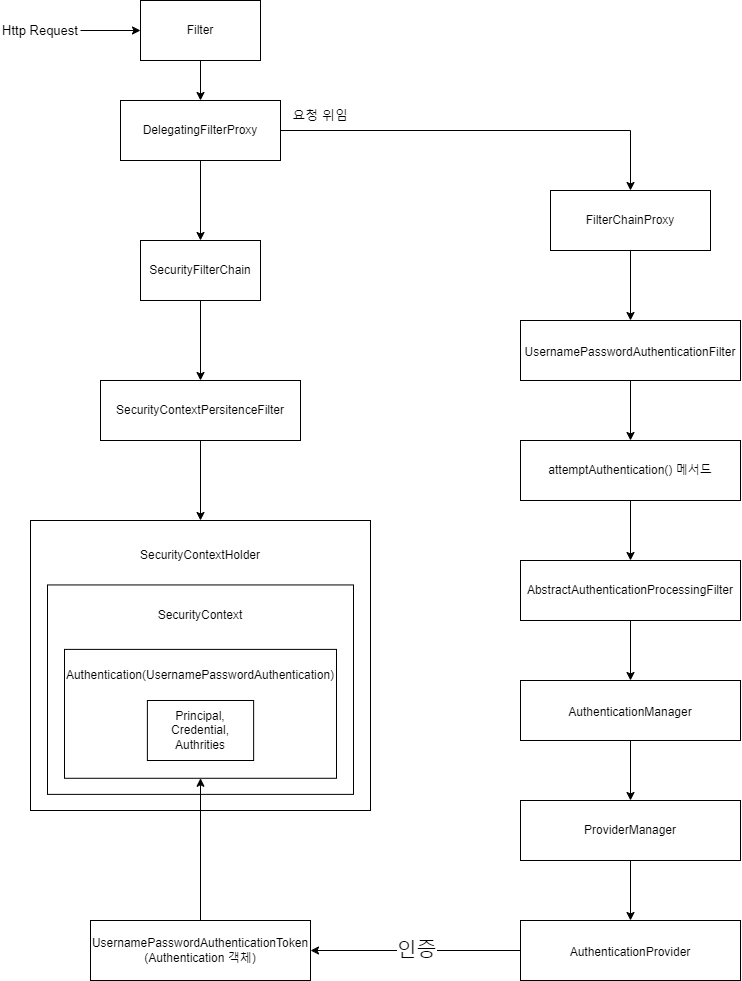

The diagram above was exported from draw.io. Its source (the exported page's mxGraphModel, read from the mxfile embedded in the PNG):
<mxGraphModel dx="446" dy="708" grid="1" gridSize="10" guides="1" tooltips="1" connect="1" arrows="1" fold="1" page="1" pageScale="1" pageWidth="900" pageHeight="1600" math="0" shadow="0">
  <root>
    <mxCell id="0" />
    <mxCell id="1" parent="0" />
    <mxCell id="e1QzqeoaWX7DJkaBibCD-5" value="" style="edgeStyle=orthogonalEdgeStyle;rounded=0;orthogonalLoop=1;jettySize=auto;html=1;" edge="1" parent="1" source="e1QzqeoaWX7DJkaBibCD-1" target="e1QzqeoaWX7DJkaBibCD-4">
      <mxGeometry relative="1" as="geometry" />
    </mxCell>
    <mxCell id="e1QzqeoaWX7DJkaBibCD-1" value="&lt;span style=&quot;font-size: 13px;&quot;&gt;Http Request&lt;/span&gt;" style="text;html=1;strokeColor=none;fillColor=none;align=center;verticalAlign=middle;whiteSpace=wrap;rounded=0;fontSize=13;" vertex="1" parent="1">
      <mxGeometry x="40" y="40" width="80" height="40" as="geometry" />
    </mxCell>
    <mxCell id="e1QzqeoaWX7DJkaBibCD-7" value="" style="edgeStyle=orthogonalEdgeStyle;rounded=0;orthogonalLoop=1;jettySize=auto;html=1;" edge="1" parent="1" source="e1QzqeoaWX7DJkaBibCD-4" target="e1QzqeoaWX7DJkaBibCD-6">
      <mxGeometry relative="1" as="geometry" />
    </mxCell>
    <mxCell id="e1QzqeoaWX7DJkaBibCD-4" value="Filter" style="whiteSpace=wrap;html=1;" vertex="1" parent="1">
      <mxGeometry x="180" y="30" width="120" height="60" as="geometry" />
    </mxCell>
    <mxCell id="e1QzqeoaWX7DJkaBibCD-9" value="" style="edgeStyle=orthogonalEdgeStyle;rounded=0;orthogonalLoop=1;jettySize=auto;html=1;" edge="1" parent="1" source="e1QzqeoaWX7DJkaBibCD-6" target="e1QzqeoaWX7DJkaBibCD-8">
      <mxGeometry relative="1" as="geometry" />
    </mxCell>
    <mxCell id="e1QzqeoaWX7DJkaBibCD-50" value="" style="edgeStyle=orthogonalEdgeStyle;rounded=0;orthogonalLoop=1;jettySize=auto;html=1;" edge="1" parent="1" source="e1QzqeoaWX7DJkaBibCD-6" target="e1QzqeoaWX7DJkaBibCD-49">
      <mxGeometry relative="1" as="geometry" />
    </mxCell>
    <mxCell id="e1QzqeoaWX7DJkaBibCD-6" value="DelegatingFilterProxy" style="whiteSpace=wrap;html=1;" vertex="1" parent="1">
      <mxGeometry x="160" y="130" width="160" height="60" as="geometry" />
    </mxCell>
    <mxCell id="e1QzqeoaWX7DJkaBibCD-11" value="" style="edgeStyle=orthogonalEdgeStyle;rounded=0;orthogonalLoop=1;jettySize=auto;html=1;" edge="1" parent="1" source="e1QzqeoaWX7DJkaBibCD-8" target="e1QzqeoaWX7DJkaBibCD-10">
      <mxGeometry relative="1" as="geometry" />
    </mxCell>
    <mxCell id="e1QzqeoaWX7DJkaBibCD-8" value="SecurityFilterChain" style="whiteSpace=wrap;html=1;" vertex="1" parent="1">
      <mxGeometry x="180" y="270" width="120" height="60" as="geometry" />
    </mxCell>
    <mxCell id="e1QzqeoaWX7DJkaBibCD-13" value="" style="edgeStyle=orthogonalEdgeStyle;rounded=0;orthogonalLoop=1;jettySize=auto;html=1;" edge="1" parent="1" source="e1QzqeoaWX7DJkaBibCD-10" target="e1QzqeoaWX7DJkaBibCD-12">
      <mxGeometry relative="1" as="geometry" />
    </mxCell>
    <mxCell id="e1QzqeoaWX7DJkaBibCD-10" value="SecurityContextPersitenceFilter" style="whiteSpace=wrap;html=1;" vertex="1" parent="1">
      <mxGeometry x="140" y="410" width="200" height="60" as="geometry" />
    </mxCell>
    <mxCell id="e1QzqeoaWX7DJkaBibCD-46" value="" style="group" vertex="1" connectable="0" parent="1">
      <mxGeometry x="70" y="550" width="340" height="290" as="geometry" />
    </mxCell>
    <mxCell id="e1QzqeoaWX7DJkaBibCD-12" value="" style="whiteSpace=wrap;html=1;container=0;" vertex="1" parent="e1QzqeoaWX7DJkaBibCD-46">
      <mxGeometry width="340" height="289.99999999999994" as="geometry" />
    </mxCell>
    <mxCell id="e1QzqeoaWX7DJkaBibCD-36" value="" style="rounded=0;whiteSpace=wrap;html=1;container=0;" vertex="1" parent="e1QzqeoaWX7DJkaBibCD-46">
      <mxGeometry x="16.999999999999996" y="64.44444444444446" width="305.99999999999994" height="209.4444444444444" as="geometry" />
    </mxCell>
    <mxCell id="e1QzqeoaWX7DJkaBibCD-38" value="" style="rounded=0;whiteSpace=wrap;html=1;container=0;" vertex="1" parent="e1QzqeoaWX7DJkaBibCD-46">
      <mxGeometry x="33.99999999999999" y="128.8888888888889" width="272" height="128.88888888888889" as="geometry" />
    </mxCell>
    <mxCell id="e1QzqeoaWX7DJkaBibCD-40" value="SecurityContextHolder" style="text;html=1;strokeColor=none;fillColor=none;align=center;verticalAlign=middle;whiteSpace=wrap;rounded=0;container=0;" vertex="1" parent="e1QzqeoaWX7DJkaBibCD-46">
      <mxGeometry x="138.12499999999997" y="20" width="63.749999999999986" height="30" as="geometry" />
    </mxCell>
    <mxCell id="e1QzqeoaWX7DJkaBibCD-41" value="SecurityContext" style="text;html=1;strokeColor=none;fillColor=none;align=center;verticalAlign=middle;whiteSpace=wrap;rounded=0;container=0;" vertex="1" parent="e1QzqeoaWX7DJkaBibCD-46">
      <mxGeometry x="138.12499999999997" y="80" width="63.749999999999986" height="30" as="geometry" />
    </mxCell>
    <mxCell id="e1QzqeoaWX7DJkaBibCD-42" value="Authentication(UsernamePasswordAuthentication)" style="text;html=1;strokeColor=none;fillColor=none;align=center;verticalAlign=middle;whiteSpace=wrap;rounded=0;container=0;" vertex="1" parent="e1QzqeoaWX7DJkaBibCD-46">
      <mxGeometry x="138.12499999999997" y="140" width="63.749999999999986" height="30" as="geometry" />
    </mxCell>
    <mxCell id="e1QzqeoaWX7DJkaBibCD-43" value="" style="rounded=0;whiteSpace=wrap;html=1;container=0;" vertex="1" parent="e1QzqeoaWX7DJkaBibCD-46">
      <mxGeometry x="116.87499999999997" y="180" width="106.24999999999997" height="60" as="geometry" />
    </mxCell>
    <mxCell id="e1QzqeoaWX7DJkaBibCD-44" value="Principal, Credential, Authrities" style="text;html=1;strokeColor=none;fillColor=none;align=center;verticalAlign=middle;whiteSpace=wrap;rounded=0;container=0;" vertex="1" parent="e1QzqeoaWX7DJkaBibCD-46">
      <mxGeometry x="138.12499999999997" y="195" width="63.749999999999986" height="30" as="geometry" />
    </mxCell>
    <mxCell id="e1QzqeoaWX7DJkaBibCD-53" value="" style="edgeStyle=orthogonalEdgeStyle;rounded=0;orthogonalLoop=1;jettySize=auto;html=1;" edge="1" parent="1" source="e1QzqeoaWX7DJkaBibCD-49" target="e1QzqeoaWX7DJkaBibCD-52">
      <mxGeometry relative="1" as="geometry" />
    </mxCell>
    <mxCell id="e1QzqeoaWX7DJkaBibCD-49" value="FilterChainProxy" style="whiteSpace=wrap;html=1;" vertex="1" parent="1">
      <mxGeometry x="590" y="220" width="160" height="60" as="geometry" />
    </mxCell>
    <mxCell id="e1QzqeoaWX7DJkaBibCD-51" value="요청 위임" style="text;html=1;strokeColor=none;fillColor=none;align=center;verticalAlign=middle;whiteSpace=wrap;rounded=0;fontSize=13;" vertex="1" parent="1">
      <mxGeometry x="330" y="130" width="60" height="30" as="geometry" />
    </mxCell>
    <mxCell id="e1QzqeoaWX7DJkaBibCD-56" value="" style="edgeStyle=orthogonalEdgeStyle;rounded=0;orthogonalLoop=1;jettySize=auto;html=1;" edge="1" parent="1" source="e1QzqeoaWX7DJkaBibCD-52" target="e1QzqeoaWX7DJkaBibCD-55">
      <mxGeometry relative="1" as="geometry" />
    </mxCell>
    <mxCell id="e1QzqeoaWX7DJkaBibCD-52" value="UsernamePasswordAuthenticationFilter&lt;span style=&quot;font-family: se-nanumbarungothic, arial, &amp;quot;\\B098눔바른고딕&amp;quot;, nanumbarungothic, sans-serif, Meiryo; font-size: 19px; text-align: left; background-color: rgb(255, 255, 255);&quot;&gt;&lt;/span&gt;" style="whiteSpace=wrap;html=1;" vertex="1" parent="1">
      <mxGeometry x="560" y="350" width="220" height="60" as="geometry" />
    </mxCell>
    <mxCell id="e1QzqeoaWX7DJkaBibCD-58" value="" style="edgeStyle=orthogonalEdgeStyle;rounded=0;orthogonalLoop=1;jettySize=auto;html=1;entryX=0.5;entryY=0;entryDx=0;entryDy=0;" edge="1" parent="1" source="e1QzqeoaWX7DJkaBibCD-55" target="e1QzqeoaWX7DJkaBibCD-63">
      <mxGeometry relative="1" as="geometry" />
    </mxCell>
    <mxCell id="e1QzqeoaWX7DJkaBibCD-55" value="attemptAuthentication() 메서드" style="whiteSpace=wrap;html=1;" vertex="1" parent="1">
      <mxGeometry x="560" y="470" width="220" height="60" as="geometry" />
    </mxCell>
    <mxCell id="e1QzqeoaWX7DJkaBibCD-57" value="UsernamePasswordAuthenticationToken&lt;br&gt;(&lt;span style=&quot;background-color: initial; text-align: left;&quot;&gt;Authentication 객체)&lt;/span&gt;" style="whiteSpace=wrap;html=1;" vertex="1" parent="1">
      <mxGeometry x="130" y="950" width="220" height="60" as="geometry" />
    </mxCell>
    <mxCell id="e1QzqeoaWX7DJkaBibCD-62" value="" style="endArrow=classic;html=1;rounded=0;exitX=0.5;exitY=0;exitDx=0;exitDy=0;" edge="1" parent="1" source="e1QzqeoaWX7DJkaBibCD-57" target="e1QzqeoaWX7DJkaBibCD-38">
      <mxGeometry width="50" height="50" relative="1" as="geometry">
        <mxPoint x="480" y="750" as="sourcePoint" />
        <mxPoint x="530" y="700" as="targetPoint" />
      </mxGeometry>
    </mxCell>
    <mxCell id="e1QzqeoaWX7DJkaBibCD-66" value="" style="edgeStyle=orthogonalEdgeStyle;rounded=0;orthogonalLoop=1;jettySize=auto;html=1;" edge="1" parent="1" source="e1QzqeoaWX7DJkaBibCD-63" target="e1QzqeoaWX7DJkaBibCD-65">
      <mxGeometry relative="1" as="geometry" />
    </mxCell>
    <mxCell id="e1QzqeoaWX7DJkaBibCD-114" style="edgeStyle=orthogonalEdgeStyle;rounded=0;orthogonalLoop=1;jettySize=auto;html=1;exitX=0.75;exitY=0;exitDx=0;exitDy=0;" edge="1" parent="1" source="e1QzqeoaWX7DJkaBibCD-63">
      <mxGeometry relative="1" as="geometry">
        <mxPoint x="725.2857142857147" y="610" as="targetPoint" />
      </mxGeometry>
    </mxCell>
    <mxCell id="e1QzqeoaWX7DJkaBibCD-63" value="AbstractAuthenticationProcessingFilter&lt;div style=&quot;margin: 0px; padding: 0px; border: 0px; font-variant-numeric: inherit; font-variant-east-asian: inherit; font-variant-alternates: inherit; font-stretch: inherit; font-size: 19px; line-height: inherit; font-family: se-nanumbarungothic, arial, &amp;quot;\\B098눔바른고딕&amp;quot;, nanumbarungothic, sans-serif, Meiryo; font-optical-sizing: inherit; font-kerning: inherit; font-feature-settings: inherit; font-variation-settings: inherit; vertical-align: baseline; text-align: left; background-color: rgb(255, 255, 255); zoom: 1; opacity: 1;&quot; class=&quot;autosourcing-stub-extra&quot;&gt;&lt;/div&gt;&lt;span style=&quot;font-family: se-nanumbarungothic, arial, &amp;quot;\\B098눔바른고딕&amp;quot;, nanumbarungothic, sans-serif, Meiryo; font-size: 19px; text-align: left; background-color: rgb(255, 255, 255);&quot;&gt;&lt;/span&gt;" style="whiteSpace=wrap;html=1;" vertex="1" parent="1">
      <mxGeometry x="560" y="590" width="220" height="60" as="geometry" />
    </mxCell>
    <mxCell id="e1QzqeoaWX7DJkaBibCD-68" value="" style="edgeStyle=orthogonalEdgeStyle;rounded=0;orthogonalLoop=1;jettySize=auto;html=1;" edge="1" parent="1" source="e1QzqeoaWX7DJkaBibCD-65" target="e1QzqeoaWX7DJkaBibCD-67">
      <mxGeometry relative="1" as="geometry" />
    </mxCell>
    <mxCell id="e1QzqeoaWX7DJkaBibCD-65" value="AuthenticationManager&lt;span style=&quot;font-family: se-nanumbarungothic, arial, &amp;quot;\\B098눔바른고딕&amp;quot;, nanumbarungothic, sans-serif, Meiryo; font-size: 19px; text-align: left; background-color: rgb(255, 255, 255);&quot;&gt;&lt;/span&gt;" style="whiteSpace=wrap;html=1;" vertex="1" parent="1">
      <mxGeometry x="560" y="710" width="220" height="60" as="geometry" />
    </mxCell>
    <mxCell id="e1QzqeoaWX7DJkaBibCD-73" value="" style="edgeStyle=orthogonalEdgeStyle;rounded=0;orthogonalLoop=1;jettySize=auto;html=1;" edge="1" parent="1" source="e1QzqeoaWX7DJkaBibCD-67" target="e1QzqeoaWX7DJkaBibCD-72">
      <mxGeometry relative="1" as="geometry" />
    </mxCell>
    <mxCell id="e1QzqeoaWX7DJkaBibCD-67" value="ProviderManager" style="whiteSpace=wrap;html=1;" vertex="1" parent="1">
      <mxGeometry x="560" y="830" width="220" height="60" as="geometry" />
    </mxCell>
    <mxCell id="e1QzqeoaWX7DJkaBibCD-75" value="" style="edgeStyle=orthogonalEdgeStyle;rounded=0;orthogonalLoop=1;jettySize=auto;html=1;entryX=1;entryY=0.5;entryDx=0;entryDy=0;" edge="1" parent="1" source="e1QzqeoaWX7DJkaBibCD-72" target="e1QzqeoaWX7DJkaBibCD-57">
      <mxGeometry relative="1" as="geometry">
        <mxPoint x="370" y="1030" as="targetPoint" />
      </mxGeometry>
    </mxCell>
    <mxCell id="e1QzqeoaWX7DJkaBibCD-77" value="&lt;font style=&quot;font-size: 20px;&quot;&gt;인증&lt;/font&gt;" style="edgeLabel;html=1;align=center;verticalAlign=middle;resizable=0;points=[];" vertex="1" connectable="0" parent="e1QzqeoaWX7DJkaBibCD-75">
      <mxGeometry x="-0.0044" y="-1" relative="1" as="geometry">
        <mxPoint as="offset" />
      </mxGeometry>
    </mxCell>
    <mxCell id="e1QzqeoaWX7DJkaBibCD-72" value="AuthenticationProvider&lt;span style=&quot;margin: 0px; padding: 0px; border: 0px; font-variant-numeric: inherit; font-variant-east-asian: inherit; font-variant-alternates: inherit; font-stretch: inherit; font-size: 19px; line-height: inherit; font-family: se-nanumbarungothic, arial, &amp;quot;\\B098눔바른고딕&amp;quot;, nanumbarungothic, sans-serif, Meiryo; font-optical-sizing: inherit; font-kerning: inherit; font-feature-settings: inherit; font-variation-settings: inherit; vertical-align: baseline; text-align: left; background-color: rgb(255, 255, 255);&quot; id=&quot;SE-2ada3954-cf67-4cd2-8dc3-55a5dc4e3db7&quot; class=&quot;se-fs-fs19 se-ff-nanumbarungothic se-weight-unset se-style-unset&quot;&gt;&lt;br&gt;&lt;div style=&quot;margin: 0px; padding: 0px; border: 0px; font: inherit; vertical-align: baseline; zoom: 1; opacity: 1;&quot; class=&quot;autosourcing-stub-extra&quot;&gt;&lt;/div&gt;&lt;/span&gt;" style="whiteSpace=wrap;html=1;" vertex="1" parent="1">
      <mxGeometry x="560" y="950" width="220" height="60" as="geometry" />
    </mxCell>
  </root>
</mxGraphModel>